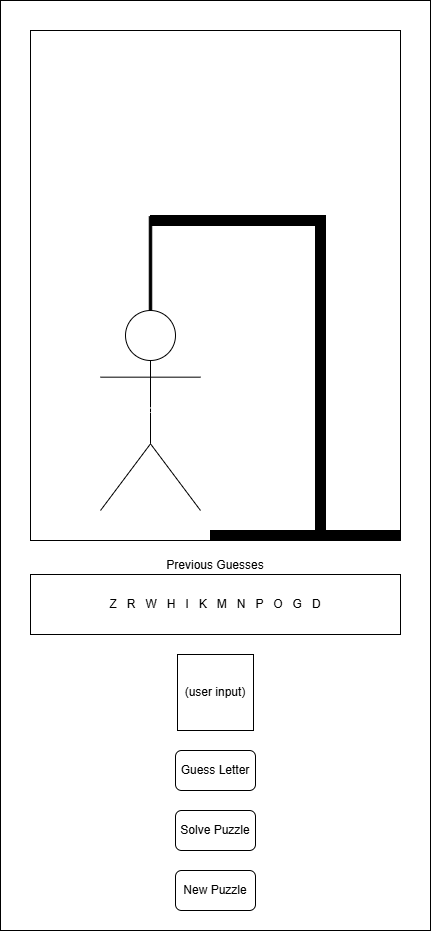

The diagram above was exported from draw.io. Its source (the exported page's mxGraphModel, read from the mxfile embedded in the PNG):
<mxGraphModel dx="922" dy="1525" grid="1" gridSize="10" guides="1" tooltips="1" connect="1" arrows="1" fold="1" page="1" pageScale="1" pageWidth="850" pageHeight="1100" math="0" shadow="0">
  <root>
    <mxCell id="0" />
    <mxCell id="1" parent="0" />
    <mxCell id="XPhFX1AwCPQMELyIb6j6-23" value="" style="group" vertex="1" connectable="0" parent="1">
      <mxGeometry x="210" y="85" width="430" height="930" as="geometry" />
    </mxCell>
    <mxCell id="r6JuGm7KgpUyEmdDmw7X-1" value="" style="rounded=0;whiteSpace=wrap;html=1;movable=1;resizable=1;rotatable=1;deletable=1;editable=1;locked=0;connectable=1;" parent="XPhFX1AwCPQMELyIb6j6-23" vertex="1">
      <mxGeometry width="430" height="930" as="geometry" />
    </mxCell>
    <mxCell id="XPhFX1AwCPQMELyIb6j6-1" value="" style="rounded=0;whiteSpace=wrap;html=1;movable=1;resizable=1;rotatable=1;deletable=1;editable=1;locked=0;connectable=1;" vertex="1" parent="XPhFX1AwCPQMELyIb6j6-23">
      <mxGeometry x="30" y="30" width="370" height="510" as="geometry" />
    </mxCell>
    <mxCell id="XPhFX1AwCPQMELyIb6j6-16" value="Z&amp;nbsp; &amp;nbsp;R&amp;nbsp; &amp;nbsp;W&amp;nbsp; &amp;nbsp;H&amp;nbsp; &amp;nbsp;I&amp;nbsp; &amp;nbsp;K&amp;nbsp; &amp;nbsp;M&amp;nbsp; &amp;nbsp;N&amp;nbsp; &amp;nbsp;P&amp;nbsp; &amp;nbsp;O&amp;nbsp; &amp;nbsp;G&amp;nbsp; &amp;nbsp;D" style="rounded=0;whiteSpace=wrap;html=1;" vertex="1" parent="XPhFX1AwCPQMELyIb6j6-23">
      <mxGeometry x="30" y="574" width="370" height="60" as="geometry" />
    </mxCell>
    <mxCell id="XPhFX1AwCPQMELyIb6j6-17" value="Previous Guesses" style="text;html=1;align=center;verticalAlign=middle;whiteSpace=wrap;rounded=0;" vertex="1" parent="XPhFX1AwCPQMELyIb6j6-23">
      <mxGeometry x="160" y="550" width="110" height="30" as="geometry" />
    </mxCell>
    <mxCell id="XPhFX1AwCPQMELyIb6j6-18" value="(user input)" style="whiteSpace=wrap;html=1;aspect=fixed;" vertex="1" parent="XPhFX1AwCPQMELyIb6j6-23">
      <mxGeometry x="177" y="654" width="76" height="76" as="geometry" />
    </mxCell>
    <mxCell id="XPhFX1AwCPQMELyIb6j6-19" value="Guess Letter" style="rounded=1;whiteSpace=wrap;html=1;" vertex="1" parent="XPhFX1AwCPQMELyIb6j6-23">
      <mxGeometry x="175" y="750" width="80" height="40" as="geometry" />
    </mxCell>
    <mxCell id="XPhFX1AwCPQMELyIb6j6-20" value="Solve Puzzle" style="rounded=1;whiteSpace=wrap;html=1;" vertex="1" parent="XPhFX1AwCPQMELyIb6j6-23">
      <mxGeometry x="175" y="810" width="80" height="40" as="geometry" />
    </mxCell>
    <mxCell id="XPhFX1AwCPQMELyIb6j6-21" value="" style="group" vertex="1" connectable="0" parent="XPhFX1AwCPQMELyIb6j6-23">
      <mxGeometry x="100" y="215" width="300" height="325" as="geometry" />
    </mxCell>
    <mxCell id="XPhFX1AwCPQMELyIb6j6-5" value="" style="rounded=0;whiteSpace=wrap;html=1;fillColor=#000000;" vertex="1" parent="XPhFX1AwCPQMELyIb6j6-21">
      <mxGeometry x="110" y="315" width="190" height="10" as="geometry" />
    </mxCell>
    <mxCell id="XPhFX1AwCPQMELyIb6j6-6" value="" style="rounded=0;whiteSpace=wrap;html=1;fillColor=#000000;rotation=-90;" vertex="1" parent="XPhFX1AwCPQMELyIb6j6-21">
      <mxGeometry x="58.75" y="156.25" width="322.5" height="10" as="geometry" />
    </mxCell>
    <mxCell id="XPhFX1AwCPQMELyIb6j6-7" value="" style="rounded=0;whiteSpace=wrap;html=1;fillColor=#000000;" vertex="1" parent="XPhFX1AwCPQMELyIb6j6-21">
      <mxGeometry x="50" width="174" height="10" as="geometry" />
    </mxCell>
    <mxCell id="XPhFX1AwCPQMELyIb6j6-10" value="" style="rounded=0;whiteSpace=wrap;html=1;fillColor=#000000;rotation=-90;" vertex="1" parent="XPhFX1AwCPQMELyIb6j6-21">
      <mxGeometry x="-7.5" y="57.5" width="115" height="2.5" as="geometry" />
    </mxCell>
    <mxCell id="XPhFX1AwCPQMELyIb6j6-3" value="Actor" style="shape=umlActor;html=1;outlineConnect=0;fontColor=#FFFFFF;" vertex="1" parent="XPhFX1AwCPQMELyIb6j6-21">
      <mxGeometry y="95" width="100" height="200" as="geometry" />
    </mxCell>
    <mxCell id="XPhFX1AwCPQMELyIb6j6-22" value="New Puzzle" style="rounded=1;whiteSpace=wrap;html=1;" vertex="1" parent="XPhFX1AwCPQMELyIb6j6-23">
      <mxGeometry x="175" y="870" width="80" height="40" as="geometry" />
    </mxCell>
  </root>
</mxGraphModel>